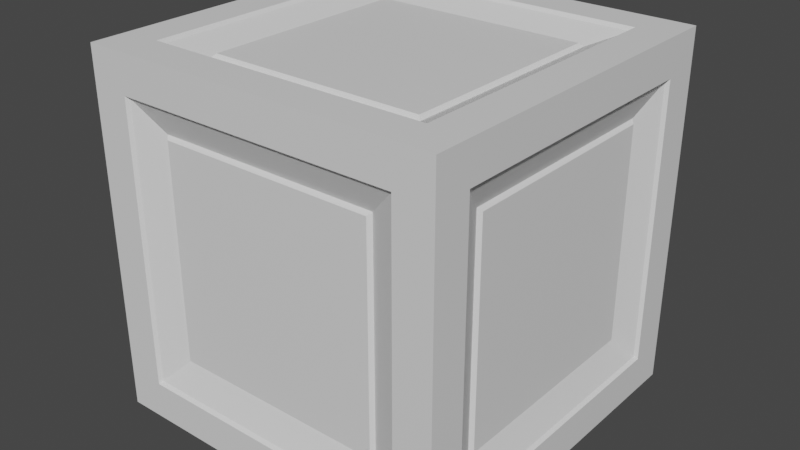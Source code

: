 # Source: Box.blend  (saved by Blender 3.3.6; exported with 4.5.12 LTS)
import bpy
from mathutils import Matrix  # noqa: F401  (used for matrix-valued properties, if any)

bpy.ops.wm.read_factory_settings(use_empty=True)
scene = bpy.context.scene
scene.name = 'Scene'

# ---- collections
col_collection = bpy.data.collections.new('Collection'); scene.collection.children.link(col_collection)

# ---- materials (node trees are filled in below, after node groups)
mat_material = bpy.data.materials.new('Material')
mat_material.alpha_threshold = 0.0
mat_material.use_transparent_shadow = False
mat_material.roughness = 0.5
mat_material.line_color = (0.0, 0.0, 0.0, 1.0)

# ---- material node trees
mat_material.use_nodes = True; mat_material.node_tree.nodes.clear()
_N = mat_material.node_tree.nodes; _L = mat_material.node_tree.links
n0 = _N.new('ShaderNodeOutputMaterial'); n0.name = 'Material Output'; n0.location = (300, 300)
n1 = _N.new('ShaderNodeBsdfPrincipled'); n1.name = 'Principled BSDF'; n1.location = (10, 300)
n1.distribution = 'GGX'
n1.subsurface_method = 'RANDOM_WALK_SKIN'
n1.inputs[3].default_value = 1.45
n1.inputs[27].default_value = (0.0, 0.0, 0.0, 1.0)
n1.inputs[28].default_value = 1.0
_L.new(n1.outputs[0], n0.inputs[0])
n0.is_active_output = True

# ---- world
world_world = bpy.data.worlds.new('World'); scene.world = world_world
world_world.use_nodes = True; world_world.node_tree.nodes.clear()
_N = world_world.node_tree.nodes; _L = world_world.node_tree.links
n0 = _N.new('ShaderNodeOutputWorld'); n0.name = 'World Output'; n0.location = (300, 300)
n1 = _N.new('ShaderNodeBackground'); n1.name = 'Background'; n1.location = (10, 300)
n1.inputs[0].default_value = (0.05088, 0.05088, 0.05088, 1.0)
_L.new(n1.outputs[0], n0.inputs[0])
n0.is_active_output = True
world_world.color = (0.05088, 0.05088, 0.05088)
world_world.use_sun_shadow = False
world_world.sun_shadow_jitter_overblur = 0.0

# ---- meshes
me_cube = bpy.data.meshes.new('Cube')
me_cube.from_pydata([(1.0, 1.0, 1.0), (1.0, 1.0, -1.0), (1.0, -1.0, 1.0), (1.0, -1.0, -1.0), (-1.0, 1.0, 1.0), (-1.0, 1.0, -1.0), (-1.0, -1.0, 1.0), (-1.0, -1.0, -1.0), (0.7907, 0.7907, 1.0), (-0.7907, 0.7907, 1.0), (-0.7907, -0.7907, 1.0), (0.7907, -0.7907, 1.0), (0.7907, -1.0, -0.7907), (0.7907, -1.0, 0.7907), (-0.7907, -1.0, 0.7907), (-0.7907, -1.0, -0.7907), (-1.0, -0.7907, -0.7907), (-1.0, -0.7907, 0.7907), (-1.0, 0.7907, 0.7907), (-1.0, 0.7907, -0.7907), (-0.7907, 0.7907, -1.0), (0.7907, 0.7907, -1.0), (0.7907, -0.7907, -1.0), (-0.7907, -0.7907, -1.0), (1.0, 0.7907, -0.7907), (1.0, 0.7907, 0.7907), (1.0, -0.7907, 0.7907), (1.0, -0.7907, -0.7907), (-0.7907, 1.0, -0.7907), (-0.7907, 1.0, 0.7907), (0.7907, 1.0, 0.7907), (0.7907, 1.0, -0.7907), (-0.7754, 0.7754, 0.9807), (-0.6205, 0.6205, 0.9124), (0.6205, 0.6205, 0.9124), (0.7754, 0.7754, 0.9807), (0.6205, -0.6205, 0.9124), (0.7754, -0.7754, 0.9807), (-0.7754, -0.7754, 0.9807), (-0.6205, -0.6205, 0.9124), (0.7754, -0.9807, 0.7754), (0.6205, -0.9124, 0.6205), (0.6205, -0.9124, -0.6205), (0.7754, -0.9807, -0.7754), (-0.6205, -0.9124, -0.6205), (-0.7754, -0.9807, -0.7754), (-0.7754, -0.9807, 0.7754), (-0.6205, -0.9124, 0.6205), (-0.9124, -0.6205, -0.6205), (-0.9807, -0.7754, -0.7754), (-0.9807, -0.7754, 0.7754), (-0.9124, -0.6205, 0.6205), (-0.9124, 0.6205, -0.6205), (-0.9807, 0.7754, -0.7754), (-0.9807, 0.7754, 0.7754), (-0.9124, 0.6205, 0.6205), (0.7754, 0.7754, -0.9807), (0.6205, 0.6205, -0.9124), (-0.6205, 0.6205, -0.9124), (-0.7754, 0.7754, -0.9807), (-0.6205, -0.6205, -0.9124), (-0.7754, -0.7754, -0.9807), (0.7754, -0.7754, -0.9807), (0.6205, -0.6205, -0.9124), (0.9807, 0.7754, 0.7754), (0.9124, 0.6205, 0.6205), (0.9124, 0.6205, -0.6205), (0.9807, 0.7754, -0.7754), (0.9124, -0.6205, -0.6205), (0.9807, -0.7754, -0.7754), (0.9807, -0.7754, 0.7754), (0.9124, -0.6205, 0.6205), (-0.7754, 0.9807, 0.7754), (-0.6205, 0.9124, 0.6205), (-0.6205, 0.9124, -0.6205), (-0.7754, 0.9807, -0.7754), (0.6205, 0.9124, -0.6205), (0.7754, 0.9807, -0.7754), (0.7754, 0.9807, 0.7754), (0.6205, 0.9124, 0.6205), (-0.6016, 0.6016, -0.9304), (0.6016, 0.6016, -0.9304), (0.6016, -0.6016, -0.9304), (-0.6016, -0.6016, -0.9304), (0.9304, 0.6016, -0.6016), (0.9304, 0.6016, 0.6016), (0.9304, -0.6016, 0.6016), (0.9304, -0.6016, -0.6016), (-0.6016, 0.9304, -0.6016), (-0.6016, 0.9304, 0.6016), (0.6016, 0.9304, 0.6016), (0.6016, 0.9304, -0.6016), (0.6016, -0.9304, -0.6016), (0.6016, -0.9304, 0.6016), (-0.6016, -0.9304, 0.6016), (-0.6016, -0.9304, -0.6016), (-0.9304, -0.6016, -0.6016), (-0.9304, -0.6016, 0.6016), (-0.9304, 0.6016, 0.6016), (-0.9304, 0.6016, -0.6016), (0.6016, 0.6016, 0.9304), (-0.6016, 0.6016, 0.9304), (-0.6016, -0.6016, 0.9304), (0.6016, -0.6016, 0.9304), (-0.5989, 0.6653, 0.9321), (0.5989, 0.6653, 0.9321), (0.6642, 0.7306, 0.9609), (-0.6642, 0.7306, 0.9609), (0.6653, 0.5989, 0.9321), (0.6653, -0.5989, 0.9321), (0.7306, -0.6642, 0.9609), (0.7306, 0.6642, 0.9609), (-0.6653, -0.5989, 0.9321), (-0.6653, 0.5989, 0.9321), (-0.7306, 0.6642, 0.9609), (-0.7306, -0.6642, 0.9609), (0.5989, -0.6653, 0.9321), (-0.5989, -0.6653, 0.9321), (-0.6642, -0.7306, 0.9609), (0.6642, -0.7306, 0.9609), (0.6653, -0.9321, 0.5989), (0.6653, -0.9321, -0.5989), (0.7306, -0.9609, -0.6642), (0.7306, -0.9609, 0.6642), (-0.6642, -0.9609, -0.7306), (0.6642, -0.9609, -0.7306), (0.5989, -0.9321, -0.6653), (-0.5989, -0.9321, -0.6653), (0.6642, -0.9609, 0.7306), (-0.6642, -0.9609, 0.7306), (-0.5989, -0.9321, 0.6653), (0.5989, -0.9321, 0.6653), (-0.6653, -0.9321, -0.5989), (-0.6653, -0.9321, 0.5989), (-0.7306, -0.9609, 0.6642), (-0.7306, -0.9609, -0.6642), (-0.9609, -0.7306, -0.6642), (-0.9609, -0.7306, 0.6642), (-0.9321, -0.6653, 0.5989), (-0.9321, -0.6653, -0.5989), (-0.9609, 0.6642, -0.7306), (-0.9609, -0.6642, -0.7306), (-0.9321, -0.5989, -0.6653), (-0.9321, 0.5989, -0.6653), (-0.9609, -0.6642, 0.7306), (-0.9609, 0.6642, 0.7306), (-0.9321, 0.5989, 0.6653), (-0.9321, -0.5989, 0.6653), (-0.9609, 0.7306, 0.6642), (-0.9609, 0.7306, -0.6642), (-0.9321, 0.6653, -0.5989), (-0.9321, 0.6653, 0.5989), (0.5989, 0.6653, -0.9321), (-0.5989, 0.6653, -0.9321), (-0.6642, 0.7306, -0.9609), (0.6642, 0.7306, -0.9609), (-0.6653, 0.5989, -0.9321), (-0.6653, -0.5989, -0.9321), (-0.7306, -0.6642, -0.9609), (-0.7306, 0.6642, -0.9609), (0.6653, -0.5989, -0.9321), (0.6653, 0.5989, -0.9321), (0.7306, 0.6642, -0.9609), (0.7306, -0.6642, -0.9609), (-0.5989, -0.6653, -0.9321), (0.5989, -0.6653, -0.9321), (0.6642, -0.7306, -0.9609), (-0.6642, -0.7306, -0.9609), (0.9321, 0.6653, 0.5989), (0.9321, 0.6653, -0.5989), (0.9609, 0.7306, -0.6642), (0.9609, 0.7306, 0.6642), (0.9609, -0.6642, -0.7306), (0.9609, 0.6642, -0.7306), (0.9321, 0.5989, -0.6653), (0.9321, -0.5989, -0.6653), (0.9609, 0.6642, 0.7306), (0.9609, -0.6642, 0.7306), (0.9321, -0.5989, 0.6653), (0.9321, 0.5989, 0.6653), (0.9609, -0.7306, 0.6642), (0.9609, -0.7306, -0.6642), (0.9321, -0.6653, -0.5989), (0.9321, -0.6653, 0.5989), (-0.6653, 0.9321, 0.5989), (-0.6653, 0.9321, -0.5989), (-0.7306, 0.9609, -0.6642), (-0.7306, 0.9609, 0.6642), (0.6642, 0.9609, -0.7306), (-0.6642, 0.9609, -0.7306), (-0.5989, 0.9321, -0.6653), (0.5989, 0.9321, -0.6653), (-0.6642, 0.9609, 0.7306), (0.6642, 0.9609, 0.7306), (0.5989, 0.9321, 0.6653), (-0.5989, 0.9321, 0.6653), (0.7306, 0.9609, 0.6642), (0.7306, 0.9609, -0.6642), (0.6653, 0.9321, -0.5989), (0.6653, 0.9321, 0.5989)], [], [(17, 18, 54, 50), (10, 11, 37, 38), (15, 12, 43, 45), (11, 8, 35, 37), (28, 29, 72, 75), (0, 4, 9, 8), (4, 6, 10, 9), (6, 2, 11, 10), (2, 0, 8, 11), (3, 2, 13, 12), (2, 6, 14, 13), (6, 7, 15, 14), (7, 3, 12, 15), (7, 6, 17, 16), (6, 4, 18, 17), (4, 5, 19, 18), (5, 7, 16, 19), (5, 1, 21, 20), (1, 3, 22, 21), (3, 7, 23, 22), (7, 5, 20, 23), (1, 0, 25, 24), (0, 2, 26, 25), (2, 3, 27, 26), (3, 1, 24, 27), (5, 4, 29, 28), (4, 0, 30, 29), (0, 1, 31, 30), (1, 5, 28, 31), (9, 10, 38, 32), (13, 14, 46, 40), (19, 16, 49, 53), (21, 22, 62, 56), (25, 26, 70, 64), (29, 30, 78, 72), (14, 15, 45, 46), (80, 81, 82, 83), (8, 9, 32, 35), (16, 17, 50, 49), (84, 85, 86, 87), (12, 13, 40, 43), (22, 23, 61, 62), (88, 89, 90, 91), (92, 93, 94, 95), (18, 19, 53, 54), (26, 27, 69, 70), (96, 97, 98, 99), (23, 20, 59, 61), (30, 31, 77, 78), (20, 21, 56, 59), (27, 24, 67, 69), (24, 25, 64, 67), (31, 28, 75, 77), (104, 105, 106, 107), (108, 109, 110, 111), (112, 113, 114, 115), (116, 117, 118, 119), (120, 121, 122, 123), (124, 125, 126, 127), (128, 129, 130, 131), (132, 133, 134, 135), (136, 137, 138, 139), (140, 141, 142, 143), (144, 145, 146, 147), (148, 149, 150, 151), (152, 153, 154, 155), (156, 157, 158, 159), (160, 161, 162, 163), (164, 165, 166, 167), (168, 169, 170, 171), (172, 173, 174, 175), (176, 177, 178, 179), (180, 181, 182, 183), (184, 185, 186, 187), (188, 189, 190, 191), (192, 193, 194, 195), (196, 197, 198, 199), (100, 101, 102, 103), (58, 57, 81, 80), (57, 63, 82, 81), (63, 60, 83, 82), (60, 58, 80, 83), (66, 65, 85, 84), (65, 71, 86, 85), (71, 68, 87, 86), (68, 66, 84, 87), (74, 73, 89, 88), (73, 79, 90, 89), (79, 76, 91, 90), (76, 74, 88, 91), (42, 41, 93, 92), (41, 47, 94, 93), (47, 44, 95, 94), (44, 42, 92, 95), (48, 51, 97, 96), (51, 55, 98, 97), (55, 52, 99, 98), (52, 48, 96, 99), (34, 33, 101, 100), (33, 39, 102, 101), (39, 36, 103, 102), (36, 34, 100, 103), (33, 34, 105, 104), (34, 35, 106, 105), (35, 32, 107, 106), (32, 33, 104, 107), (34, 36, 109, 108), (36, 37, 110, 109), (37, 35, 111, 110), (35, 34, 108, 111), (39, 33, 113, 112), (33, 32, 114, 113), (32, 38, 115, 114), (38, 39, 112, 115), (36, 39, 117, 116), (39, 38, 118, 117), (38, 37, 119, 118), (37, 36, 116, 119), (41, 42, 121, 120), (42, 43, 122, 121), (43, 40, 123, 122), (40, 41, 120, 123), (45, 43, 125, 124), (43, 42, 126, 125), (42, 44, 127, 126), (44, 45, 124, 127), (40, 46, 129, 128), (46, 47, 130, 129), (47, 41, 131, 130), (41, 40, 128, 131), (44, 47, 133, 132), (47, 46, 134, 133), (46, 45, 135, 134), (45, 44, 132, 135), (49, 50, 137, 136), (50, 51, 138, 137), (51, 48, 139, 138), (48, 49, 136, 139), (53, 49, 141, 140), (49, 48, 142, 141), (48, 52, 143, 142), (52, 53, 140, 143), (50, 54, 145, 144), (54, 55, 146, 145), (55, 51, 147, 146), (51, 50, 144, 147), (54, 53, 149, 148), (53, 52, 150, 149), (52, 55, 151, 150), (55, 54, 148, 151), (57, 58, 153, 152), (58, 59, 154, 153), (59, 56, 155, 154), (56, 57, 152, 155), (58, 60, 157, 156), (60, 61, 158, 157), (61, 59, 159, 158), (59, 58, 156, 159), (63, 57, 161, 160), (57, 56, 162, 161), (56, 62, 163, 162), (62, 63, 160, 163), (60, 63, 165, 164), (63, 62, 166, 165), (62, 61, 167, 166), (61, 60, 164, 167), (65, 66, 169, 168), (66, 67, 170, 169), (67, 64, 171, 170), (64, 65, 168, 171), (69, 67, 173, 172), (67, 66, 174, 173), (66, 68, 175, 174), (68, 69, 172, 175), (64, 70, 177, 176), (70, 71, 178, 177), (71, 65, 179, 178), (65, 64, 176, 179), (70, 69, 181, 180), (69, 68, 182, 181), (68, 71, 183, 182), (71, 70, 180, 183), (73, 74, 185, 184), (74, 75, 186, 185), (75, 72, 187, 186), (72, 73, 184, 187), (77, 75, 189, 188), (75, 74, 190, 189), (74, 76, 191, 190), (76, 77, 188, 191), (72, 78, 193, 192), (78, 79, 194, 193), (79, 73, 195, 194), (73, 72, 192, 195), (78, 77, 197, 196), (77, 76, 198, 197), (76, 79, 199, 198), (79, 78, 196, 199)])
_uv = me_cube.uv_layers.new(name='UVMap')
_uv.uv.foreach_set('vector', [0.5988, 0.02616, 0.5988, 0.2238, 0.5988, 0.2238, 0.5988, 0.02616, 0.8488, 0.7238, 0.6512, 0.7238, 0.6512, 0.7238, 0.8488, 0.7238, 0.4012, 0.9738, 0.4012, 0.7762, 0.4012, 0.7762, 0.4012, 0.9738, 0.6512, 0.7238, 0.6512, 0.5262, 0.6512, 0.5262, 0.6512, 0.7238, 0.4012, 0.2762, 0.5988, 0.2762, 0.5988, 0.2762, 0.4012, 0.2762, 0.625, 0.5, 0.875, 0.5, 0.8488, 0.5262, 0.6512, 0.5262, 0.875, 0.5, 0.875, 0.75, 0.8488, 0.7238, 0.8488, 0.5262, 0.875, 0.75, 0.625, 0.75, 0.6512, 0.7238, 0.8488, 0.7238, 0.625, 0.75, 0.625, 0.5, 0.6512, 0.5262, 0.6512, 0.7238, 0.375, 0.75, 0.625, 0.75, 0.5988, 0.7762, 0.4012, 0.7762, 0.625, 0.75, 0.625, 1.0, 0.5988, 0.9738, 0.5988, 0.7762, 0.625, 1.0, 0.375, 1.0, 0.4012, 0.9738, 0.5988, 0.9738, 0.375, 1.0, 0.375, 0.75, 0.4012, 0.7762, 0.4012, 0.9738, 0.375, 0.0, 0.625, 0.0, 0.5988, 0.02616, 0.4012, 0.02616, 0.625, 0.0, 0.625, 0.25, 0.5988, 0.2238, 0.5988, 0.02616, 0.625, 0.25, 0.375, 0.25, 0.4012, 0.2238, 0.5988, 0.2238, 0.375, 0.25, 0.375, 0.0, 0.4012, 0.02616, 0.4012, 0.2238, 0.125, 0.5, 0.375, 0.5, 0.3488, 0.5262, 0.1512, 0.5262, 0.375, 0.5, 0.375, 0.75, 0.3488, 0.7238, 0.3488, 0.5262, 0.375, 0.75, 0.125, 0.75, 0.1512, 0.7238, 0.3488, 0.7238, 0.125, 0.75, 0.125, 0.5, 0.1512, 0.5262, 0.1512, 0.7238, 0.375, 0.5, 0.625, 0.5, 0.5988, 0.5262, 0.4012, 0.5262, 0.625, 0.5, 0.625, 0.75, 0.5988, 0.7238, 0.5988, 0.5262, 0.625, 0.75, 0.375, 0.75, 0.4012, 0.7238, 0.5988, 0.7238, 0.375, 0.75, 0.375, 0.5, 0.4012, 0.5262, 0.4012, 0.7238, 0.375, 0.25, 0.625, 0.25, 0.5988, 0.2762, 0.4012, 0.2762, 0.625, 0.25, 0.625, 0.5, 0.5988, 0.4738, 0.5988, 0.2762, 0.625, 0.5, 0.375, 0.5, 0.4012, 0.4738, 0.5988, 0.4738, 0.375, 0.5, 0.375, 0.25, 0.4012, 0.2762, 0.4012, 0.4738, 0.8488, 0.5262, 0.8488, 0.7238, 0.8488, 0.7238, 0.8488, 0.5262, 0.5988, 0.7762, 0.5988, 0.9738, 0.5988, 0.9738, 0.5988, 0.7762, 0.4012, 0.2238, 0.4012, 0.02616, 0.4012, 0.02616, 0.4012, 0.2238, 0.3488, 0.5262, 0.3488, 0.7238, 0.3488, 0.7238, 0.3488, 0.5262, 0.5988, 0.5262, 0.5988, 0.7238, 0.5988, 0.7238, 0.5988, 0.5262, 0.5988, 0.2762, 0.5988, 0.4738, 0.5988, 0.4738, 0.5988, 0.2762, 0.5988, 0.9738, 0.4012, 0.9738, 0.4012, 0.9738, 0.5988, 0.9738, 0.1692, 0.5442, 0.3308, 0.5442, 0.3308, 0.7058, 0.1692, 0.7058, 0.6512, 0.5262, 0.8488, 0.5262, 0.8488, 0.5262, 0.6512, 0.5262, 0.4012, 0.02616, 0.5988, 0.02616, 0.5988, 0.02616, 0.4012, 0.02616, 0.4192, 0.5442, 0.5808, 0.5442, 0.5808, 0.7058, 0.4192, 0.7058, 0.4012, 0.7762, 0.5988, 0.7762, 0.5988, 0.7762, 0.4012, 0.7762, 0.3488, 0.7238, 0.1512, 0.7238, 0.1512, 0.7238, 0.3488, 0.7238, 0.4192, 0.2942, 0.5808, 0.2942, 0.5808, 0.4558, 0.4192, 0.4558, 0.4192, 0.7942, 0.5808, 0.7942, 0.5808, 0.9558, 0.4192, 0.9558, 0.5988, 0.2238, 0.4012, 0.2238, 0.4012, 0.2238, 0.5988, 0.2238, 0.5988, 0.7238, 0.4012, 0.7238, 0.4012, 0.7238, 0.5988, 0.7238, 0.4192, 0.04417, 0.5808, 0.04417, 0.5808, 0.2058, 0.4192, 0.2058, 0.1512, 0.7238, 0.1512, 0.5262, 0.1512, 0.5262, 0.1512, 0.7238, 0.5988, 0.4738, 0.4012, 0.4738, 0.4012, 0.4738, 0.5988, 0.4738, 0.1512, 0.5262, 0.3488, 0.5262, 0.3488, 0.5262, 0.1512, 0.5262, 0.4012, 0.7238, 0.4012, 0.5262, 0.4012, 0.5262, 0.4012, 0.7238, 0.4012, 0.5262, 0.5988, 0.5262, 0.5988, 0.5262, 0.4012, 0.5262, 0.4012, 0.4738, 0.4012, 0.2762, 0.4012, 0.2762, 0.4012, 0.4738, 0.8303, 0.536, 0.6697, 0.536, 0.6637, 0.5302, 0.8363, 0.5302, 0.661, 0.5447, 0.661, 0.7053, 0.6552, 0.7113, 0.6552, 0.5387, 0.839, 0.7053, 0.839, 0.5447, 0.8448, 0.5387, 0.8448, 0.7113, 0.6697, 0.714, 0.8303, 0.714, 0.8363, 0.7198, 0.6637, 0.7198, 0.5803, 0.786, 0.4197, 0.786, 0.4137, 0.7802, 0.5863, 0.7802, 0.4052, 0.9613, 0.4052, 0.7887, 0.411, 0.7947, 0.411, 0.9553, 0.5948, 0.7887, 0.5948, 0.9613, 0.589, 0.9553, 0.589, 0.7947, 0.4197, 0.964, 0.5803, 0.964, 0.5863, 0.9698, 0.4137, 0.9698, 0.4137, 0.03016, 0.5863, 0.03016, 0.5803, 0.03599, 0.4197, 0.03599, 0.4052, 0.2113, 0.4052, 0.03871, 0.411, 0.04466, 0.411, 0.2053, 0.5948, 0.03871, 0.5948, 0.2113, 0.589, 0.2053, 0.589, 0.04466, 0.5863, 0.2198, 0.4137, 0.2198, 0.4197, 0.214, 0.5803, 0.214, 0.3303, 0.536, 0.1697, 0.536, 0.1637, 0.5302, 0.3363, 0.5302, 0.161, 0.5447, 0.161, 0.7053, 0.1552, 0.7113, 0.1552, 0.5387, 0.339, 0.7053, 0.339, 0.5447, 0.3448, 0.5387, 0.3448, 0.7113, 0.1697, 0.714, 0.3303, 0.714, 0.3363, 0.7198, 0.1637, 0.7198, 0.5803, 0.536, 0.4197, 0.536, 0.4137, 0.5302, 0.5863, 0.5302, 0.4052, 0.7113, 0.4052, 0.5387, 0.411, 0.5447, 0.411, 0.7053, 0.5948, 0.5387, 0.5948, 0.7113, 0.589, 0.7053, 0.589, 0.5447, 0.5863, 0.7198, 0.4137, 0.7198, 0.4197, 0.714, 0.5803, 0.714, 0.5803, 0.286, 0.4197, 0.286, 0.4137, 0.2802, 0.5863, 0.2802, 0.4052, 0.4613, 0.4052, 0.2887, 0.411, 0.2947, 0.411, 0.4553, 0.5948, 0.2887, 0.5948, 0.4613, 0.589, 0.4553, 0.589, 0.2947, 0.5863, 0.4698, 0.4137, 0.4698, 0.4197, 0.464, 0.5803, 0.464, 0.6692, 0.5442, 0.8308, 0.5442, 0.8308, 0.7058, 0.6692, 0.7058, 0.165, 0.54, 0.335, 0.54, 0.3308, 0.5442, 0.1692, 0.5442, 0.335, 0.54, 0.335, 0.71, 0.3308, 0.7058, 0.3308, 0.5442, 0.335, 0.71, 0.165, 0.71, 0.1692, 0.7058, 0.3308, 0.7058, 0.165, 0.71, 0.165, 0.54, 0.1692, 0.5442, 0.1692, 0.7058, 0.415, 0.54, 0.585, 0.54, 0.5808, 0.5442, 0.4192, 0.5442, 0.585, 0.54, 0.585, 0.71, 0.5808, 0.7058, 0.5808, 0.5442, 0.585, 0.71, 0.415, 0.71, 0.4192, 0.7058, 0.5808, 0.7058, 0.415, 0.71, 0.415, 0.54, 0.4192, 0.5442, 0.4192, 0.7058, 0.415, 0.29, 0.585, 0.29, 0.5808, 0.2942, 0.4192, 0.2942, 0.585, 0.29, 0.585, 0.46, 0.5808, 0.4558, 0.5808, 0.2942, 0.585, 0.46, 0.415, 0.46, 0.4192, 0.4558, 0.5808, 0.4558, 0.415, 0.46, 0.415, 0.29, 0.4192, 0.2942, 0.4192, 0.4558, 0.415, 0.79, 0.585, 0.79, 0.5808, 0.7942, 0.4192, 0.7942, 0.585, 0.79, 0.585, 0.96, 0.5808, 0.9558, 0.5808, 0.7942, 0.585, 0.96, 0.415, 0.96, 0.4192, 0.9558, 0.5808, 0.9558, 0.415, 0.96, 0.415, 0.79, 0.4192, 0.7942, 0.4192, 0.9558, 0.415, 0.03999, 0.585, 0.03999, 0.5808, 0.04417, 0.4192, 0.04417, 0.585, 0.03999, 0.585, 0.21, 0.5808, 0.2058, 0.5808, 0.04417, 0.585, 0.21, 0.415, 0.21, 0.4192, 0.2058, 0.5808, 0.2058, 0.415, 0.21, 0.415, 0.03999, 0.4192, 0.04417, 0.4192, 0.2058, 0.665, 0.54, 0.835, 0.54, 0.8308, 0.5442, 0.6692, 0.5442, 0.835, 0.54, 0.835, 0.71, 0.8308, 0.7058, 0.8308, 0.5442, 0.835, 0.71, 0.665, 0.71, 0.6692, 0.7058, 0.8308, 0.7058, 0.665, 0.71, 0.665, 0.54, 0.6692, 0.5442, 0.6692, 0.7058, 0.835, 0.54, 0.665, 0.54, 0.6697, 0.536, 0.8303, 0.536, 0.665, 0.54, 0.6512, 0.5262, 0.6637, 0.5302, 0.6697, 0.536, 0.6512, 0.5262, 0.8488, 0.5262, 0.8363, 0.5302, 0.6637, 0.5302, 0.8488, 0.5262, 0.835, 0.54, 0.8303, 0.536, 0.8363, 0.5302, 0.665, 0.54, 0.665, 0.71, 0.661, 0.7053, 0.661, 0.5447, 0.665, 0.71, 0.6512, 0.7238, 0.6552, 0.7113, 0.661, 0.7053, 0.6512, 0.7238, 0.6512, 0.5262, 0.6552, 0.5387, 0.6552, 0.7113, 0.6512, 0.5262, 0.665, 0.54, 0.661, 0.5447, 0.6552, 0.5387, 0.835, 0.71, 0.835, 0.54, 0.839, 0.5447, 0.839, 0.7053, 0.835, 0.54, 0.8488, 0.5262, 0.8448, 0.5387, 0.839, 0.5447, 0.8488, 0.5262, 0.8488, 0.7238, 0.8448, 0.7113, 0.8448, 0.5387, 0.8488, 0.7238, 0.835, 0.71, 0.839, 0.7053, 0.8448, 0.7113, 0.665, 0.71, 0.835, 0.71, 0.8303, 0.714, 0.6697, 0.714, 0.835, 0.71, 0.8488, 0.7238, 0.8363, 0.7198, 0.8303, 0.714, 0.8488, 0.7238, 0.6512, 0.7238, 0.6637, 0.7198, 0.8363, 0.7198, 0.6512, 0.7238, 0.665, 0.71, 0.6697, 0.714, 0.6637, 0.7198, 0.585, 0.79, 0.415, 0.79, 0.4197, 0.786, 0.5803, 0.786, 0.415, 0.79, 0.4012, 0.7762, 0.4137, 0.7802, 0.4197, 0.786, 0.4012, 0.7762, 0.5988, 0.7762, 0.5863, 0.7802, 0.4137, 0.7802, 0.5988, 0.7762, 0.585, 0.79, 0.5803, 0.786, 0.5863, 0.7802, 0.4012, 0.9738, 0.4012, 0.7762, 0.4052, 0.7887, 0.4052, 0.9613, 0.4012, 0.7762, 0.415, 0.79, 0.411, 0.7947, 0.4052, 0.7887, 0.415, 0.79, 0.415, 0.96, 0.411, 0.9553, 0.411, 0.7947, 0.415, 0.96, 0.4012, 0.9738, 0.4052, 0.9613, 0.411, 0.9553, 0.5988, 0.7762, 0.5988, 0.9738, 0.5948, 0.9613, 0.5948, 0.7887, 0.5988, 0.9738, 0.585, 0.96, 0.589, 0.9553, 0.5948, 0.9613, 0.585, 0.96, 0.585, 0.79, 0.589, 0.7947, 0.589, 0.9553, 0.585, 0.79, 0.5988, 0.7762, 0.5948, 0.7887, 0.589, 0.7947, 0.415, 0.96, 0.585, 0.96, 0.5803, 0.964, 0.4197, 0.964, 0.585, 0.96, 0.5988, 0.9738, 0.5863, 0.9698, 0.5803, 0.964, 0.5988, 0.9738, 0.4012, 0.9738, 0.4137, 0.9698, 0.5863, 0.9698, 0.4012, 0.9738, 0.415, 0.96, 0.4197, 0.964, 0.4137, 0.9698, 0.4012, 0.02616, 0.5988, 0.02616, 0.5863, 0.03016, 0.4137, 0.03016, 0.5988, 0.02616, 0.585, 0.03999, 0.5803, 0.03599, 0.5863, 0.03016, 0.585, 0.03999, 0.415, 0.03999, 0.4197, 0.03599, 0.5803, 0.03599, 0.415, 0.03999, 0.4012, 0.02616, 0.4137, 0.03016, 0.4197, 0.03599, 0.4012, 0.2238, 0.4012, 0.02616, 0.4052, 0.03871, 0.4052, 0.2113, 0.4012, 0.02616, 0.415, 0.03999, 0.411, 0.04466, 0.4052, 0.03871, 0.415, 0.03999, 0.415, 0.21, 0.411, 0.2053, 0.411, 0.04466, 0.415, 0.21, 0.4012, 0.2238, 0.4052, 0.2113, 0.411, 0.2053, 0.5988, 0.02616, 0.5988, 0.2238, 0.5948, 0.2113, 0.5948, 0.03871, 0.5988, 0.2238, 0.585, 0.21, 0.589, 0.2053, 0.5948, 0.2113, 0.585, 0.21, 0.585, 0.03999, 0.589, 0.04466, 0.589, 0.2053, 0.585, 0.03999, 0.5988, 0.02616, 0.5948, 0.03871, 0.589, 0.04466, 0.5988, 0.2238, 0.4012, 0.2238, 0.4137, 0.2198, 0.5863, 0.2198, 0.4012, 0.2238, 0.415, 0.21, 0.4197, 0.214, 0.4137, 0.2198, 0.415, 0.21, 0.585, 0.21, 0.5803, 0.214, 0.4197, 0.214, 0.585, 0.21, 0.5988, 0.2238, 0.5863, 0.2198, 0.5803, 0.214, 0.335, 0.54, 0.165, 0.54, 0.1697, 0.536, 0.3303, 0.536, 0.165, 0.54, 0.1512, 0.5262, 0.1637, 0.5302, 0.1697, 0.536, 0.1512, 0.5262, 0.3488, 0.5262, 0.3363, 0.5302, 0.1637, 0.5302, 0.3488, 0.5262, 0.335, 0.54, 0.3303, 0.536, 0.3363, 0.5302, 0.165, 0.54, 0.165, 0.71, 0.161, 0.7053, 0.161, 0.5447, 0.165, 0.71, 0.1512, 0.7238, 0.1552, 0.7113, 0.161, 0.7053, 0.1512, 0.7238, 0.1512, 0.5262, 0.1552, 0.5387, 0.1552, 0.7113, 0.1512, 0.5262, 0.165, 0.54, 0.161, 0.5447, 0.1552, 0.5387, 0.335, 0.71, 0.335, 0.54, 0.339, 0.5447, 0.339, 0.7053, 0.335, 0.54, 0.3488, 0.5262, 0.3448, 0.5387, 0.339, 0.5447, 0.3488, 0.5262, 0.3488, 0.7238, 0.3448, 0.7113, 0.3448, 0.5387, 0.3488, 0.7238, 0.335, 0.71, 0.339, 0.7053, 0.3448, 0.7113, 0.165, 0.71, 0.335, 0.71, 0.3303, 0.714, 0.1697, 0.714, 0.335, 0.71, 0.3488, 0.7238, 0.3363, 0.7198, 0.3303, 0.714, 0.3488, 0.7238, 0.1512, 0.7238, 0.1637, 0.7198, 0.3363, 0.7198, 0.1512, 0.7238, 0.165, 0.71, 0.1697, 0.714, 0.1637, 0.7198, 0.585, 0.54, 0.415, 0.54, 0.4197, 0.536, 0.5803, 0.536, 0.415, 0.54, 0.4012, 0.5262, 0.4137, 0.5302, 0.4197, 0.536, 0.4012, 0.5262, 0.5988, 0.5262, 0.5863, 0.5302, 0.4137, 0.5302, 0.5988, 0.5262, 0.585, 0.54, 0.5803, 0.536, 0.5863, 0.5302, 0.4012, 0.7238, 0.4012, 0.5262, 0.4052, 0.5387, 0.4052, 0.7113, 0.4012, 0.5262, 0.415, 0.54, 0.411, 0.5447, 0.4052, 0.5387, 0.415, 0.54, 0.415, 0.71, 0.411, 0.7053, 0.411, 0.5447, 0.415, 0.71, 0.4012, 0.7238, 0.4052, 0.7113, 0.411, 0.7053, 0.5988, 0.5262, 0.5988, 0.7238, 0.5948, 0.7113, 0.5948, 0.5387, 0.5988, 0.7238, 0.585, 0.71, 0.589, 0.7053, 0.5948, 0.7113, 0.585, 0.71, 0.585, 0.54, 0.589, 0.5447, 0.589, 0.7053, 0.585, 0.54, 0.5988, 0.5262, 0.5948, 0.5387, 0.589, 0.5447, 0.5988, 0.7238, 0.4012, 0.7238, 0.4137, 0.7198, 0.5863, 0.7198, 0.4012, 0.7238, 0.415, 0.71, 0.4197, 0.714, 0.4137, 0.7198, 0.415, 0.71, 0.585, 0.71, 0.5803, 0.714, 0.4197, 0.714, 0.585, 0.71, 0.5988, 0.7238, 0.5863, 0.7198, 0.5803, 0.714, 0.585, 0.29, 0.415, 0.29, 0.4197, 0.286, 0.5803, 0.286, 0.415, 0.29, 0.4012, 0.2762, 0.4137, 0.2802, 0.4197, 0.286, 0.4012, 0.2762, 0.5988, 0.2762, 0.5863, 0.2802, 0.4137, 0.2802, 0.5988, 0.2762, 0.585, 0.29, 0.5803, 0.286, 0.5863, 0.2802, 0.4012, 0.4738, 0.4012, 0.2762, 0.4052, 0.2887, 0.4052, 0.4613, 0.4012, 0.2762, 0.415, 0.29, 0.411, 0.2947, 0.4052, 0.2887, 0.415, 0.29, 0.415, 0.46, 0.411, 0.4553, 0.411, 0.2947, 0.415, 0.46, 0.4012, 0.4738, 0.4052, 0.4613, 0.411, 0.4553, 0.5988, 0.2762, 0.5988, 0.4738, 0.5948, 0.4613, 0.5948, 0.2887, 0.5988, 0.4738, 0.585, 0.46, 0.589, 0.4553, 0.5948, 0.4613, 0.585, 0.46, 0.585, 0.29, 0.589, 0.2947, 0.589, 0.4553, 0.585, 0.29, 0.5988, 0.2762, 0.5948, 0.2887, 0.589, 0.2947, 0.5988, 0.4738, 0.4012, 0.4738, 0.4137, 0.4698, 0.5863, 0.4698, 0.4012, 0.4738, 0.415, 0.46, 0.4197, 0.464, 0.4137, 0.4698, 0.415, 0.46, 0.585, 0.46, 0.5803, 0.464, 0.4197, 0.464, 0.585, 0.46, 0.5988, 0.4738, 0.5863, 0.4698, 0.5803, 0.464])
me_cube.materials.append(mat_material)
me_cube.use_mirror_vertex_groups = False
me_cube.update()

# ---- objects
ob_cube = bpy.data.objects.new('Cube', me_cube)

# ---- transforms, parenting, visibility, modifiers, constraints
ob_cube.location = (0.0, 0.0, 0.0)
ob_cube.lock_rotations_4d = False
ob_cube.empty_display_type = 'ARROWS'
ob_cube.lineart.crease_threshold = 0.0

# ---- collection membership
col_collection.objects.link(ob_cube)

# ---- scene / render settings (as saved in the file)
scene.frame_start = 1; scene.frame_end = 250; scene.frame_set(1)
scene.render.engine = 'BLENDER_EEVEE_NEXT'
scene.cycles.sampling_pattern = 'TABULATED_SOBOL'
scene.cycles.use_light_tree = False
scene.view_settings.view_transform = 'Filmic'
bpy.context.view_layer.update()

# ---- added for rendering (the .blend has no active camera and no usable light): camera, sun
cam_auto = bpy.data.cameras.new('AutoCamera')
cam_auto.lens = 50.0
cam_auto.sensor_width = 36.0
cam_auto.clip_end = 1000.0
ob_auto_camera = bpy.data.objects.new('AutoCamera', cam_auto)
scene.collection.objects.link(ob_auto_camera)
ob_auto_camera.location = (3.20507, -3.84609, 2.56406)
ob_auto_camera.rotation_euler = (1.09748, -7.21219e-08, 0.694738)
scene.camera = ob_auto_camera
light_auto_sun = bpy.data.lights.new('AutoSun', 'SUN')
light_auto_sun.energy = 3.0
light_auto_sun.angle = 0.0523599
ob_auto_sun = bpy.data.objects.new('AutoSun', light_auto_sun)
scene.collection.objects.link(ob_auto_sun)
ob_auto_sun.rotation_euler = (0.872665, 0.174533, 0.523599)
bpy.context.view_layer.update()
